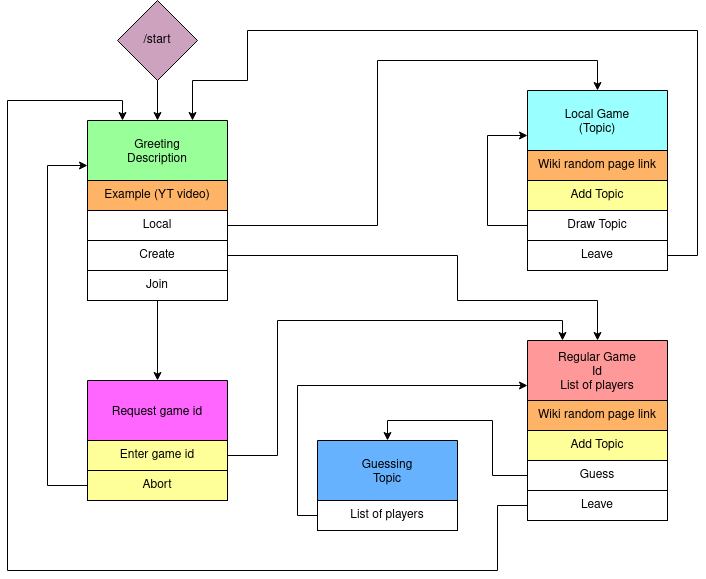

The diagram above was exported from draw.io. Its source (the exported page's mxGraphModel, read from the mxfile embedded in the PNG):
<mxGraphModel dx="1590" dy="793" grid="1" gridSize="10" guides="1" tooltips="1" connect="1" arrows="1" fold="1" page="1" pageScale="1" pageWidth="850" pageHeight="1100" math="0" shadow="0">
  <root>
    <mxCell id="0" />
    <mxCell id="1" parent="0" />
    <mxCell id="eAEyoEcIDA1WA2aX0nN0-9" style="edgeStyle=orthogonalEdgeStyle;rounded=0;orthogonalLoop=1;jettySize=auto;html=1;entryX=0.5;entryY=0;entryDx=0;entryDy=0;" edge="1" parent="1" source="eAEyoEcIDA1WA2aX0nN0-1" target="eAEyoEcIDA1WA2aX0nN0-5">
      <mxGeometry relative="1" as="geometry" />
    </mxCell>
    <mxCell id="eAEyoEcIDA1WA2aX0nN0-1" value="/start" style="rhombus;whiteSpace=wrap;html=1;fillColor=#CDA2BE;" vertex="1" parent="1">
      <mxGeometry x="150" y="20" width="80" height="80" as="geometry" />
    </mxCell>
    <mxCell id="eAEyoEcIDA1WA2aX0nN0-5" value="Greeting&#10;Description" style="swimlane;fontStyle=0;childLayout=stackLayout;horizontal=1;startSize=60;horizontalStack=0;resizeParent=1;resizeParentMax=0;resizeLast=0;collapsible=1;marginBottom=0;fillColor=#99FF99;" vertex="1" parent="1">
      <mxGeometry x="120" y="140" width="140" height="180" as="geometry">
        <mxRectangle x="160" y="200" width="90" height="50" as="alternateBounds" />
      </mxGeometry>
    </mxCell>
    <mxCell id="eAEyoEcIDA1WA2aX0nN0-21" value="Example (YT video)" style="rounded=0;whiteSpace=wrap;html=1;fillColor=#FFB366;" vertex="1" parent="eAEyoEcIDA1WA2aX0nN0-5">
      <mxGeometry y="60" width="140" height="30" as="geometry" />
    </mxCell>
    <mxCell id="eAEyoEcIDA1WA2aX0nN0-22" value="Local" style="rounded=0;whiteSpace=wrap;html=1;fillColor=#FFFFFF;" vertex="1" parent="eAEyoEcIDA1WA2aX0nN0-5">
      <mxGeometry y="90" width="140" height="30" as="geometry" />
    </mxCell>
    <mxCell id="eAEyoEcIDA1WA2aX0nN0-23" value="Create" style="rounded=0;whiteSpace=wrap;html=1;fillColor=#FFFFFF;" vertex="1" parent="eAEyoEcIDA1WA2aX0nN0-5">
      <mxGeometry y="120" width="140" height="30" as="geometry" />
    </mxCell>
    <mxCell id="eAEyoEcIDA1WA2aX0nN0-24" value="Join" style="rounded=0;whiteSpace=wrap;html=1;fillColor=#FFFFFF;" vertex="1" parent="eAEyoEcIDA1WA2aX0nN0-5">
      <mxGeometry y="150" width="140" height="30" as="geometry" />
    </mxCell>
    <mxCell id="eAEyoEcIDA1WA2aX0nN0-15" value="Local Game&#10;(Topic)" style="swimlane;fontStyle=0;childLayout=stackLayout;horizontal=1;startSize=60;horizontalStack=0;resizeParent=1;resizeParentMax=0;resizeLast=0;collapsible=1;marginBottom=0;fillColor=#99FFFF;" vertex="1" parent="1">
      <mxGeometry x="560" y="110" width="140" height="180" as="geometry">
        <mxRectangle x="160" y="200" width="90" height="50" as="alternateBounds" />
      </mxGeometry>
    </mxCell>
    <mxCell id="eAEyoEcIDA1WA2aX0nN0-25" value="Wiki random page link" style="rounded=0;whiteSpace=wrap;html=1;fillColor=#FFB366;" vertex="1" parent="eAEyoEcIDA1WA2aX0nN0-15">
      <mxGeometry y="60" width="140" height="30" as="geometry" />
    </mxCell>
    <mxCell id="eAEyoEcIDA1WA2aX0nN0-26" value="Add Topic" style="rounded=0;whiteSpace=wrap;html=1;fillColor=#FFFF99;" vertex="1" parent="eAEyoEcIDA1WA2aX0nN0-15">
      <mxGeometry y="90" width="140" height="30" as="geometry" />
    </mxCell>
    <mxCell id="eAEyoEcIDA1WA2aX0nN0-51" style="edgeStyle=orthogonalEdgeStyle;rounded=0;orthogonalLoop=1;jettySize=auto;html=1;entryX=0;entryY=0.25;entryDx=0;entryDy=0;exitX=0;exitY=0.5;exitDx=0;exitDy=0;" edge="1" parent="eAEyoEcIDA1WA2aX0nN0-15" source="eAEyoEcIDA1WA2aX0nN0-27" target="eAEyoEcIDA1WA2aX0nN0-15">
      <mxGeometry relative="1" as="geometry">
        <Array as="points">
          <mxPoint x="-40" y="135" />
          <mxPoint x="-40" y="45" />
        </Array>
      </mxGeometry>
    </mxCell>
    <mxCell id="eAEyoEcIDA1WA2aX0nN0-27" value="Draw Topic" style="rounded=0;whiteSpace=wrap;html=1;fillColor=#FFFFFF;" vertex="1" parent="eAEyoEcIDA1WA2aX0nN0-15">
      <mxGeometry y="120" width="140" height="30" as="geometry" />
    </mxCell>
    <mxCell id="eAEyoEcIDA1WA2aX0nN0-28" value="Leave" style="rounded=0;whiteSpace=wrap;html=1;fillColor=#FFFFFF;" vertex="1" parent="eAEyoEcIDA1WA2aX0nN0-15">
      <mxGeometry y="150" width="140" height="30" as="geometry" />
    </mxCell>
    <mxCell id="eAEyoEcIDA1WA2aX0nN0-29" style="edgeStyle=orthogonalEdgeStyle;rounded=0;orthogonalLoop=1;jettySize=auto;html=1;entryX=0.5;entryY=0;entryDx=0;entryDy=0;" edge="1" parent="1" source="eAEyoEcIDA1WA2aX0nN0-22" target="eAEyoEcIDA1WA2aX0nN0-15">
      <mxGeometry relative="1" as="geometry">
        <mxPoint x="630" y="20" as="targetPoint" />
        <Array as="points">
          <mxPoint x="410" y="245" />
          <mxPoint x="410" y="80" />
          <mxPoint x="630" y="80" />
        </Array>
      </mxGeometry>
    </mxCell>
    <mxCell id="eAEyoEcIDA1WA2aX0nN0-30" value="Regular Game&#10;Id&#10;List of players" style="swimlane;fontStyle=0;childLayout=stackLayout;horizontal=1;startSize=60;horizontalStack=0;resizeParent=1;resizeParentMax=0;resizeLast=0;collapsible=1;marginBottom=0;fillColor=#FF9999;" vertex="1" parent="1">
      <mxGeometry x="560" y="360" width="140" height="180" as="geometry">
        <mxRectangle x="160" y="200" width="90" height="50" as="alternateBounds" />
      </mxGeometry>
    </mxCell>
    <mxCell id="eAEyoEcIDA1WA2aX0nN0-31" value="Wiki random page link" style="rounded=0;whiteSpace=wrap;html=1;fillColor=#FFB366;" vertex="1" parent="eAEyoEcIDA1WA2aX0nN0-30">
      <mxGeometry y="60" width="140" height="30" as="geometry" />
    </mxCell>
    <mxCell id="eAEyoEcIDA1WA2aX0nN0-32" value="Add Topic" style="rounded=0;whiteSpace=wrap;html=1;fillColor=#FFFF99;" vertex="1" parent="eAEyoEcIDA1WA2aX0nN0-30">
      <mxGeometry y="90" width="140" height="30" as="geometry" />
    </mxCell>
    <mxCell id="eAEyoEcIDA1WA2aX0nN0-33" value="Guess" style="rounded=0;whiteSpace=wrap;html=1;fillColor=#FFFFFF;" vertex="1" parent="eAEyoEcIDA1WA2aX0nN0-30">
      <mxGeometry y="120" width="140" height="30" as="geometry" />
    </mxCell>
    <mxCell id="eAEyoEcIDA1WA2aX0nN0-34" value="Leave" style="rounded=0;whiteSpace=wrap;html=1;fillColor=#FFFFFF;" vertex="1" parent="eAEyoEcIDA1WA2aX0nN0-30">
      <mxGeometry y="150" width="140" height="30" as="geometry" />
    </mxCell>
    <mxCell id="eAEyoEcIDA1WA2aX0nN0-35" style="edgeStyle=orthogonalEdgeStyle;rounded=0;orthogonalLoop=1;jettySize=auto;html=1;entryX=0.5;entryY=0;entryDx=0;entryDy=0;" edge="1" parent="1" source="eAEyoEcIDA1WA2aX0nN0-23" target="eAEyoEcIDA1WA2aX0nN0-30">
      <mxGeometry relative="1" as="geometry">
        <Array as="points">
          <mxPoint x="490" y="275" />
          <mxPoint x="490" y="320" />
          <mxPoint x="630" y="320" />
        </Array>
      </mxGeometry>
    </mxCell>
    <mxCell id="eAEyoEcIDA1WA2aX0nN0-36" value="Request game id" style="swimlane;fontStyle=0;childLayout=stackLayout;horizontal=1;startSize=60;horizontalStack=0;resizeParent=1;resizeParentMax=0;resizeLast=0;collapsible=1;marginBottom=0;fillColor=#FF66FF;" vertex="1" parent="1">
      <mxGeometry x="120" y="400" width="140" height="120" as="geometry">
        <mxRectangle x="160" y="200" width="90" height="50" as="alternateBounds" />
      </mxGeometry>
    </mxCell>
    <mxCell id="eAEyoEcIDA1WA2aX0nN0-39" value="Enter game id" style="rounded=0;whiteSpace=wrap;html=1;fillColor=#FFFF99;" vertex="1" parent="eAEyoEcIDA1WA2aX0nN0-36">
      <mxGeometry y="60" width="140" height="30" as="geometry" />
    </mxCell>
    <mxCell id="eAEyoEcIDA1WA2aX0nN0-40" value="Abort" style="rounded=0;whiteSpace=wrap;html=1;fillColor=#FFFF99;" vertex="1" parent="eAEyoEcIDA1WA2aX0nN0-36">
      <mxGeometry y="90" width="140" height="30" as="geometry" />
    </mxCell>
    <mxCell id="eAEyoEcIDA1WA2aX0nN0-41" style="edgeStyle=orthogonalEdgeStyle;rounded=0;orthogonalLoop=1;jettySize=auto;html=1;entryX=0.5;entryY=0;entryDx=0;entryDy=0;" edge="1" parent="1" source="eAEyoEcIDA1WA2aX0nN0-24" target="eAEyoEcIDA1WA2aX0nN0-36">
      <mxGeometry relative="1" as="geometry" />
    </mxCell>
    <mxCell id="eAEyoEcIDA1WA2aX0nN0-42" value="Guessing&#10;Topic" style="swimlane;fontStyle=0;childLayout=stackLayout;horizontal=1;startSize=60;horizontalStack=0;resizeParent=1;resizeParentMax=0;resizeLast=0;collapsible=1;marginBottom=0;fillColor=#66B2FF;" vertex="1" parent="1">
      <mxGeometry x="350" y="460" width="140" height="90" as="geometry">
        <mxRectangle x="160" y="200" width="90" height="50" as="alternateBounds" />
      </mxGeometry>
    </mxCell>
    <mxCell id="eAEyoEcIDA1WA2aX0nN0-43" value="List of players" style="rounded=0;whiteSpace=wrap;html=1;fillColor=#FFFFFF;" vertex="1" parent="eAEyoEcIDA1WA2aX0nN0-42">
      <mxGeometry y="60" width="140" height="30" as="geometry" />
    </mxCell>
    <mxCell id="eAEyoEcIDA1WA2aX0nN0-45" style="edgeStyle=orthogonalEdgeStyle;rounded=0;orthogonalLoop=1;jettySize=auto;html=1;entryX=0.25;entryY=0;entryDx=0;entryDy=0;" edge="1" parent="1" source="eAEyoEcIDA1WA2aX0nN0-39" target="eAEyoEcIDA1WA2aX0nN0-30">
      <mxGeometry relative="1" as="geometry">
        <Array as="points">
          <mxPoint x="310" y="475" />
          <mxPoint x="310" y="340" />
          <mxPoint x="595" y="340" />
        </Array>
      </mxGeometry>
    </mxCell>
    <mxCell id="eAEyoEcIDA1WA2aX0nN0-46" style="edgeStyle=orthogonalEdgeStyle;rounded=0;orthogonalLoop=1;jettySize=auto;html=1;entryX=0.5;entryY=0;entryDx=0;entryDy=0;" edge="1" parent="1" source="eAEyoEcIDA1WA2aX0nN0-33" target="eAEyoEcIDA1WA2aX0nN0-42">
      <mxGeometry relative="1" as="geometry" />
    </mxCell>
    <mxCell id="eAEyoEcIDA1WA2aX0nN0-47" style="edgeStyle=orthogonalEdgeStyle;rounded=0;orthogonalLoop=1;jettySize=auto;html=1;entryX=0.75;entryY=0;entryDx=0;entryDy=0;" edge="1" parent="1" source="eAEyoEcIDA1WA2aX0nN0-28" target="eAEyoEcIDA1WA2aX0nN0-5">
      <mxGeometry relative="1" as="geometry">
        <Array as="points">
          <mxPoint x="730" y="275" />
          <mxPoint x="730" y="50" />
          <mxPoint x="280" y="50" />
          <mxPoint x="280" y="100" />
          <mxPoint x="225" y="100" />
        </Array>
      </mxGeometry>
    </mxCell>
    <mxCell id="eAEyoEcIDA1WA2aX0nN0-48" style="edgeStyle=orthogonalEdgeStyle;rounded=0;orthogonalLoop=1;jettySize=auto;html=1;entryX=0.25;entryY=0;entryDx=0;entryDy=0;" edge="1" parent="1" source="eAEyoEcIDA1WA2aX0nN0-34" target="eAEyoEcIDA1WA2aX0nN0-5">
      <mxGeometry relative="1" as="geometry">
        <Array as="points">
          <mxPoint x="530" y="525" />
          <mxPoint x="530" y="590" />
          <mxPoint x="40" y="590" />
          <mxPoint x="40" y="120" />
          <mxPoint x="155" y="120" />
        </Array>
      </mxGeometry>
    </mxCell>
    <mxCell id="eAEyoEcIDA1WA2aX0nN0-49" style="edgeStyle=orthogonalEdgeStyle;rounded=0;orthogonalLoop=1;jettySize=auto;html=1;entryX=0;entryY=0.25;entryDx=0;entryDy=0;" edge="1" parent="1" source="eAEyoEcIDA1WA2aX0nN0-40" target="eAEyoEcIDA1WA2aX0nN0-5">
      <mxGeometry relative="1" as="geometry">
        <Array as="points">
          <mxPoint x="80" y="505" />
          <mxPoint x="80" y="185" />
        </Array>
      </mxGeometry>
    </mxCell>
    <mxCell id="eAEyoEcIDA1WA2aX0nN0-50" style="edgeStyle=orthogonalEdgeStyle;rounded=0;orthogonalLoop=1;jettySize=auto;html=1;entryX=0;entryY=0.25;entryDx=0;entryDy=0;" edge="1" parent="1" source="eAEyoEcIDA1WA2aX0nN0-43" target="eAEyoEcIDA1WA2aX0nN0-30">
      <mxGeometry relative="1" as="geometry">
        <Array as="points">
          <mxPoint x="330" y="535" />
          <mxPoint x="330" y="405" />
        </Array>
      </mxGeometry>
    </mxCell>
  </root>
</mxGraphModel>